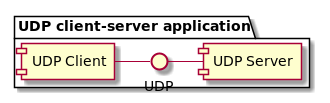

The diagram above was rendered by PlantUML. Its source (embedded in the PNG):
@startuml

package "UDP client-server application" {
[UDP Client] - UDP
UDP - [UDP Server]
}

@enduml